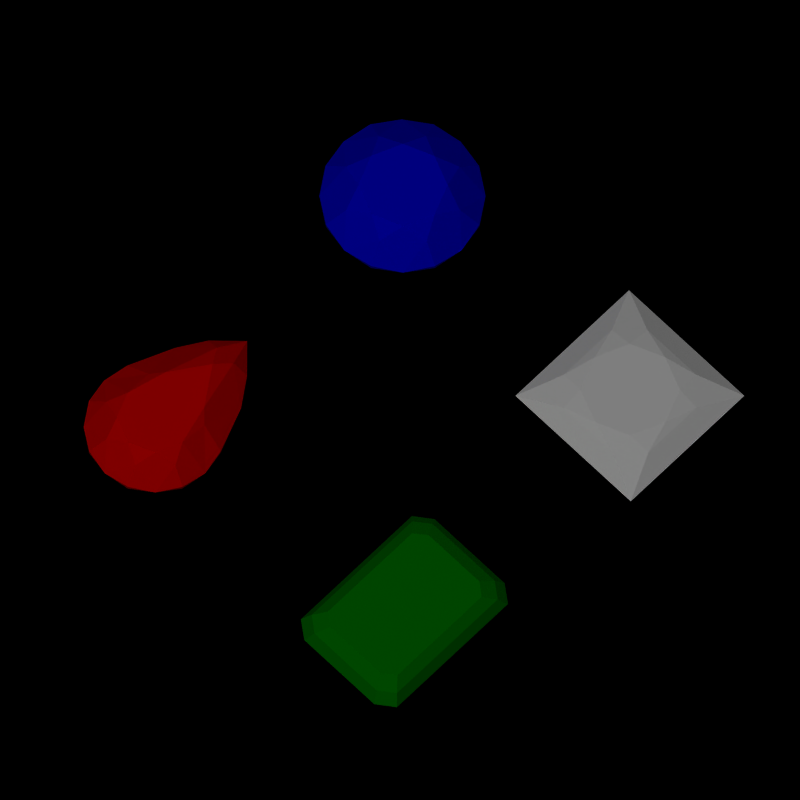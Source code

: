 # Source: gems.blend  (saved by Blender 2.49.2; exported with 4.5.12 LTS)
import bpy
from mathutils import Matrix  # noqa: F401  (used for matrix-valued properties, if any)

bpy.ops.wm.read_factory_settings(use_empty=True)
scene = bpy.context.scene
scene.name = 'Scene'

# ---- collections
col_collection_1 = bpy.data.collections.new('Collection 1'); scene.collection.children.link(col_collection_1)

# ---- materials (node trees are filled in below, after node groups)
mat_ruby = bpy.data.materials.new('Ruby')
mat_ruby.alpha_threshold = 0.0
mat_ruby.diffuse_color = (1.0, 0.0, 0.0, 1.0)
mat_ruby.roughness = 0.5
mat_ruby.specular_intensity = 1.0
mat_ruby.line_color = (0.0, 0.0, 0.0, 1.0)
mat_emerald = bpy.data.materials.new('Emerald')
mat_emerald.alpha_threshold = 0.0
mat_emerald.diffuse_color = (0.0, 0.5434, 0.0, 1.0)
mat_emerald.roughness = 0.5
mat_emerald.specular_intensity = 1.0
mat_emerald.line_color = (0.0, 0.0, 0.0, 1.0)
mat_diamond = bpy.data.materials.new('Diamond')
mat_diamond.alpha_threshold = 0.0
mat_diamond.diffuse_color = (1.0, 1.0, 1.0, 1.0)
mat_diamond.roughness = 0.5
mat_diamond.specular_intensity = 1.0
mat_diamond.line_color = (0.0, 0.0, 0.0, 1.0)
mat_sapphire = bpy.data.materials.new('Sapphire')
mat_sapphire.alpha_threshold = 0.0
mat_sapphire.preview_render_type = 'SHADERBALL'
mat_sapphire.diffuse_color = (0.0, 0.0, 1.0, 1.0)
mat_sapphire.roughness = 0.5
mat_sapphire.specular_intensity = 1.0
mat_sapphire.line_color = (0.0, 0.0, 0.0, 1.0)

# ---- material node trees

# ---- world
world_world = bpy.data.worlds.new('World'); scene.world = world_world
world_world.color = (0.0, 0.0, 0.0)
world_world.use_sun_shadow = False
world_world.sun_shadow_jitter_overblur = 0.0
world_world.cycles.sampling_method = 'MANUAL'
world_world.cycles.sample_map_resolution = 256

# ---- cameras
cam_camera_001 = bpy.data.cameras.new('Camera.001')
cam_camera_001.type = 'ORTHO'
cam_camera_001.passepartout_alpha = 0.2
cam_camera_001.clip_end = 100.0
cam_camera_001.lens = 35.0
cam_camera_001.ortho_scale = 5.0
cam_camera_001.show_passepartout = False
cam_camera_001.show_safe_areas = True
cam_camera_001.dof.focus_distance = 0.0
cam_camera_001.dof.aperture_fstop = 128.0

# ---- lights
light_lamp_003 = bpy.data.lights.new('Lamp.003', 'SUN')
light_lamp_003.transmission_factor = 0.0
light_lamp_003.angle = 1.571
light_lamp_003.energy = 0.5
light_lamp_003.shadow_buffer_clip_start = 0.5
light_lamp_003.shadow_soft_size = 1.0
light_lamp_003.shadow_cascade_max_distance = 1000.0
light_lamp_003.cycles.use_multiple_importance_sampling = False
light_lamp_002 = bpy.data.lights.new('Lamp.002', 'SUN')
light_lamp_002.transmission_factor = 0.0
light_lamp_002.angle = 1.571
light_lamp_002.energy = 0.4
light_lamp_002.shadow_buffer_clip_start = 0.5
light_lamp_002.shadow_soft_size = 1.0
light_lamp_002.shadow_cascade_max_distance = 1000.0
light_lamp_002.cycles.use_multiple_importance_sampling = False
light_lamp = bpy.data.lights.new('Lamp', 'SUN')
light_lamp.transmission_factor = 0.0
light_lamp.angle = 1.571
light_lamp.energy = 0.4
light_lamp.shadow_buffer_clip_start = 0.5
light_lamp.shadow_soft_size = 1.0
light_lamp.shadow_cascade_max_distance = 1000.0
light_lamp.cycles.use_multiple_importance_sampling = False
light_lamp_001 = bpy.data.lights.new('Lamp.001', 'SUN')
light_lamp_001.transmission_factor = 0.0
light_lamp_001.angle = 1.571
light_lamp_001.energy = 0.8
light_lamp_001.shadow_buffer_clip_start = 0.5
light_lamp_001.shadow_soft_size = 1.0
light_lamp_001.shadow_cascade_max_distance = 1000.0
light_lamp_001.cycles.use_multiple_importance_sampling = False

# ---- meshes
me_cube_003 = bpy.data.meshes.new('Cube.003')
me_cube_003.from_pydata([(0.3903, 0.6169, 0.5835), (-0.3884, 0.6171, 0.5835), (-0.5498, 0.004383, 0.5835), (-0.3886, -0.385, 0.5835), (0.3901, -0.3852, 0.5835), (0.5515, 0.004104, 0.5835), (0.0007277, -0.5464, 0.5835), (0.5657, 0.4454, 0.5081), (0.2911, -0.697, 0.4737), (-0.7004, -0.286, 0.4737), (0.702, -0.2864, 0.4737), (-0.5638, 0.4457, 0.5081), (-0.2897, -0.6968, 0.4737), (1.028, 0.004066, 0.2296), (0.0006897, -1.023, 0.2296), (-1.027, 0.004421, 0.2296), (0.7273, -0.7225, 0.2296), (-0.7259, -0.7222, 0.2296), (0.9501, -0.3892, 0.2558), (-0.3926, -0.945, 0.2558), (-0.9484, 0.3977, 0.2558), (0.3939, -0.9452, 0.2558), (0.9503, 0.3972, 0.2558), (-0.9486, -0.3888, 0.2558), (0.9502, -0.3891, 0.1918), (-0.3925, -0.9451, 0.1918), (-0.9484, 0.3976, 0.1918), (0.394, -0.9452, 0.1918), (0.9503, 0.3974, 0.1918), (-0.9485, -0.3889, 0.1918), (0.0009658, 1.185, 0.5835), (0.6702, 1.104, 0.2001), (-0.6683, 1.104, 0.2013), (0.3907, 1.507, 0.2641), (-0.3888, 1.507, 0.265), (0.0009413, 1.909, 0.2238), (0.1696, 1.446, 0.4639), (-0.1677, 1.446, 0.4639), (-0.3888, 1.507, 0.1678), (0.3907, 1.507, 0.1668), (0.0008481, -0.005873, -0.7578)], [], [(0, 5, 7), (4, 10, 5), (4, 6, 8), (3, 12, 6), (2, 9, 3), (1, 11, 2), (3, 9, 17, 12), (2, 11, 15, 9), (5, 10, 13, 7), (4, 8, 16, 10), (6, 12, 14, 8), (12, 19, 14), (8, 14, 21), (8, 21, 16), (10, 16, 18), (10, 18, 13), (7, 13, 22), (11, 20, 15), (9, 15, 23), (9, 23, 17), (12, 17, 19), (15, 20, 26), (15, 29, 23), (17, 23, 29), (17, 25, 19), (14, 19, 25), (14, 27, 21), (16, 21, 27), (16, 24, 18), (13, 18, 24), (13, 28, 22), (0, 4, 5), (3, 6, 4), (1, 2, 3), (0, 30, 1), (0, 1, 3, 4), (11, 32, 20), (32, 37, 34), (34, 37, 35), (33, 35, 36), (31, 33, 36), (7, 22, 31), (20, 32, 26), (22, 28, 31), (32, 34, 38), (34, 35, 38), (33, 39, 35), (31, 39, 33), (30, 36, 35, 37), (1, 37, 32, 11), (0, 7, 31, 36), (1, 30, 37), (0, 36, 30), (13, 24, 40), (14, 25, 40), (15, 26, 40), (16, 27, 40), (17, 29, 40), (29, 15, 40), (25, 17, 40), (27, 14, 40), (24, 16, 40), (28, 13, 40), (26, 32, 40), (31, 28, 40), (32, 38, 40), (38, 35, 40), (35, 39, 40), (39, 31, 40)])
me_cube_003.materials.append(mat_ruby)
me_cube_003.use_remesh_preserve_volume = False
me_cube_003.use_remesh_preserve_attributes = False
me_cube_003.use_mirror_vertex_groups = False
me_cube_003.update()
me_cube_002 = bpy.data.meshes.new('Cube.002')
me_cube_002.from_pydata([(-0.7013, 0.8475, 0.5942), (0.6787, 0.8475, 0.5942), (0.6787, -0.8475, 0.5942), (-0.7013, -0.8475, 0.5942), (-0.5133, 0.9935, 0.5942), (0.4907, 0.9935, 0.5942), (0.4907, -0.9935, 0.5942), (-0.5133, -0.9935, 0.5942), (-0.9655, 1.12, 0.3217), (0.9429, 1.12, 0.3217), (0.9429, -1.12, 0.3217), (-0.9655, -1.12, 0.3217), (-0.7055, 1.313, 0.3217), (0.6829, 1.313, 0.3217), (0.6829, -1.313, 0.3217), (-0.7055, -1.313, 0.3217), (-0.8587, 1.014, 0.4848), (0.8361, 1.014, 0.4848), (0.8361, -1.014, 0.4848), (-0.8587, -1.014, 0.4848), (-0.6278, 1.189, 0.4848), (0.6052, 1.189, 0.4848), (0.6052, -1.189, 0.4848), (-0.6278, -1.189, 0.4848), (-0.01131, 0.3817, -0.67), (-0.01131, -0.3817, -0.67), (0.3705, 0.9323, -0.1742), (-0.3931, -0.9323, -0.1742), (0.3705, -0.9323, -0.1742), (-0.3931, 0.9323, -0.1742), (-0.5361, -0.8262, -0.1742), (0.5135, -0.8262, -0.1742), (0.5135, 0.8262, -0.1742), (-0.5361, 0.8262, -0.1742)], [], [(0, 3, 2, 1), (0, 1, 5, 4), (2, 3, 7, 6), (16, 0, 4, 20), (20, 12, 8, 16), (1, 17, 21, 5), (17, 9, 13, 21), (6, 22, 18, 2), (22, 14, 10, 18), (3, 19, 23, 7), (19, 11, 15, 23), (5, 21, 20, 4), (21, 13, 12, 20), (7, 23, 22, 6), (23, 15, 14, 22), (2, 18, 17, 1), (18, 10, 9, 17), (0, 16, 19, 3), (16, 8, 11, 19), (32, 24, 26), (9, 32, 26, 13), (26, 24, 29), (13, 26, 29, 12), (29, 24, 33), (12, 29, 33, 8), (8, 33, 30, 11), (33, 24, 25, 30), (30, 25, 27), (11, 30, 27, 15), (27, 25, 28), (15, 27, 28, 14), (28, 25, 31), (14, 28, 31, 10), (10, 31, 32, 9), (31, 25, 24, 32)])
me_cube_002.materials.append(mat_emerald)
me_cube_002.use_remesh_preserve_volume = False
me_cube_002.use_remesh_preserve_attributes = False
me_cube_002.use_mirror_vertex_groups = False
me_cube_002.update()
me_cube_001 = bpy.data.meshes.new('Cube.001')
me_cube_001.from_pydata([(0.4998, -0.4998, 0.2635), (-0.4998, 0.4998, 0.2635), (0.3672, 0.212, 0.3371), (0.212, -0.3672, 0.3371), (-0.3672, -0.212, 0.3371), (-0.212, 0.3672, 0.3371), (0.212, 0.3672, 0.3372), (0.3672, -0.212, 0.3372), (-0.212, -0.3672, 0.3372), (-0.3672, 0.212, 0.3372), (-0.2167, 0.2167, 0.3621), (1.043e-07, 0.3065, 0.3621), (0.3065, -2.831e-07, 0.3621), (-2.086e-07, -0.3065, 0.3621), (-0.3065, -4.47e-08, 0.3621), (0.2167, 0.2167, 0.3621), (0.2167, -0.2167, 0.3621), (-0.2167, -0.2167, 0.3621), (0.3648, -1.192e-07, 0.01877), (-0.3648, -1.192e-07, 0.01877), (-1.49e-07, -0.3648, 0.01877), (-8.941e-08, 0.3648, 0.01877), (-0.4998, -0.4998, 0.2635), (0.4998, 0.4998, 0.2635), (-1.788e-07, -1.714e-07, -0.232)], [], [(7, 0, 23, 2), (23, 1, 5, 6), (22, 4, 9, 1), (0, 3, 8, 22), (7, 12, 16), (2, 12, 7), (2, 15, 12), (6, 11, 15), (5, 11, 6), (5, 10, 11), (9, 14, 10), (4, 14, 9), (4, 17, 14), (8, 13, 17), (3, 13, 8), (3, 16, 13), (3, 0, 7, 16), (2, 23, 6, 15), (5, 1, 9, 10), (4, 22, 8, 17), (12, 15, 16), (10, 15, 11), (10, 14, 17), (13, 16, 17), (15, 10, 17, 16), (23, 0, 18), (22, 1, 19), (0, 22, 20), (1, 23, 21), (0, 20, 24), (0, 24, 18), (20, 22, 24), (19, 24, 22), (18, 24, 23), (21, 23, 24), (1, 21, 24), (1, 24, 19)])
me_cube_001.materials.append(mat_diamond)
me_cube_001.use_remesh_preserve_volume = False
me_cube_001.use_remesh_preserve_attributes = False
me_cube_001.use_mirror_vertex_groups = False
me_cube_001.update()
me_cube = bpy.data.meshes.new('Cube')
me_cube.from_pydata([(-0.381, 0.3998, 0.4961), (-0.534, 0.03051, 0.4961), (-0.3812, -0.3388, 0.4961), (-0.01189, -0.4919, 0.4961), (0.3574, -0.339, 0.4961), (0.3576, 0.3996, 0.4961), (-0.01163, 0.5526, 0.4961), (0.5105, 0.03024, 0.4961), (-0.2871, 0.6955, 0.3919), (-0.6768, -0.2449, 0.3919), (0.6533, 0.3057, 0.3919), (0.2635, -0.6347, 0.3919), (0.2639, 0.6953, 0.3919), (-0.6767, 0.306, 0.3919), (-0.2874, -0.6346, 0.3919), (0.6532, -0.2452, 0.3919), (-0.01159, 1.005, 0.1604), (-0.9864, 0.03054, 0.1604), (0.9628, 0.03021, 0.1604), (-0.01193, -0.9442, 0.1604), (0.6775, 0.7194, 0.1604), (-0.7008, 0.7196, 0.1604), (-0.701, -0.6587, 0.1604), (0.6773, -0.6589, 0.1604), (0.3614, 0.9307, 0.1852), (-0.9121, 0.4036, 0.1852), (0.8886, -0.3428, 0.1852), (-0.3849, -0.8699, 0.1852), (0.8887, 0.4031, 0.1852), (-0.3845, 0.9309, 0.1852), (-0.9123, -0.3424, 0.1852), (0.361, -0.8701, 0.1852), (0.3613, 0.9307, 0.1246), (-0.9121, 0.4035, 0.1246), (0.8886, -0.3427, 0.1246), (-0.3848, -0.87, 0.1246), (0.8887, 0.4032, 0.1246), (-0.3846, 0.9308, 0.1246), (-0.9122, -0.3425, 0.1246), (0.3611, -0.8701, 0.1246), (-0.01176, 0.03038, -0.7244)], [], [(0, 6, 8), (5, 12, 6), (5, 7, 10), (4, 15, 7), (3, 11, 4), (2, 14, 3), (1, 9, 2), (0, 13, 1), (4, 11, 23, 15), (3, 14, 19, 11), (2, 9, 22, 14), (1, 13, 17, 9), (0, 8, 21, 13), (6, 12, 16, 8), (5, 10, 20, 12), (7, 15, 18, 10), (15, 26, 18), (10, 18, 28), (10, 28, 20), (12, 20, 24), (12, 24, 16), (8, 16, 29), (8, 29, 21), (13, 21, 25), (13, 25, 17), (9, 17, 30), (9, 30, 22), (14, 22, 27), (14, 27, 19), (11, 19, 31), (11, 31, 23), (15, 23, 26), (19, 27, 35), (19, 39, 31), (23, 31, 39), (23, 34, 26), (18, 26, 34), (18, 36, 28), (20, 28, 36), (20, 32, 24), (16, 24, 32), (16, 37, 29), (21, 29, 37), (21, 33, 25), (17, 25, 33), (17, 38, 30), (22, 30, 38), (22, 35, 27), (23, 39, 40), (23, 40, 34), (18, 34, 40), (18, 40, 36), (20, 36, 40), (20, 40, 32), (16, 32, 40), (16, 40, 37), (21, 37, 40), (21, 40, 33), (17, 33, 40), (17, 40, 38), (22, 38, 40), (22, 40, 35), (19, 35, 40), (19, 40, 39), (0, 1, 2), (0, 5, 6), (4, 7, 5), (2, 3, 4), (0, 2, 4, 5)])
me_cube.materials.append(mat_sapphire)
me_cube.use_remesh_preserve_volume = False
me_cube.use_remesh_preserve_attributes = False
me_cube.use_mirror_vertex_groups = False
me_cube.update()

# ---- objects
ob_lamp_003 = bpy.data.objects.new('Lamp.003', light_lamp_003)
ob_lamp_002 = bpy.data.objects.new('Lamp.002', light_lamp_002)
ob_lamp_001 = bpy.data.objects.new('Lamp.001', light_lamp)
ob_teardropcut = bpy.data.objects.new('TeardropCut', me_cube_003)
ob_emeraldcut = bpy.data.objects.new('EmeraldCut', me_cube_002)
ob_princesscut = bpy.data.objects.new('PrincessCut', me_cube_001)
ob_roundcut = bpy.data.objects.new('RoundCut', me_cube)
ob_camera = bpy.data.objects.new('Camera', cam_camera_001)
ob_lamp = bpy.data.objects.new('Lamp', light_lamp_001)

# ---- transforms, parenting, visibility, modifiers, constraints
ob_lamp_003.location = (-7.819, 14.32, 14.88)
ob_lamp_003.rotation_euler = (0.9657, 0.357, 3.414)
ob_lamp_003.lock_rotations_4d = False
ob_lamp_003.empty_display_type = 'ARROWS'
ob_lamp_003.lineart.crease_threshold = 0.0
ob_lamp_002.location = (11.74, -3.199, 7.5)
ob_lamp_002.rotation_euler = (0.4847, 0.4381, 0.3855)
ob_lamp_002.lock_rotations_4d = False
ob_lamp_002.empty_display_type = 'ARROWS'
ob_lamp_002.lineart.crease_threshold = 0.0
ob_lamp_001.location = (-5.541, -9.071, 7.5)
ob_lamp_001.rotation_euler = (0.4847, 0.4381, -1.272)
ob_lamp_001.lock_rotations_4d = False
ob_lamp_001.empty_display_type = 'ARROWS'
ob_lamp_001.lineart.crease_threshold = 0.0
ob_teardropcut.location = (-1.0, -1.2, -0.0003683)
ob_teardropcut.scale = (0.4336, 0.4336, 0.4336)
ob_teardropcut.lock_rotations_4d = False
ob_teardropcut.empty_display_type = 'ARROWS'
ob_teardropcut.lineart.crease_threshold = 0.0
ob_emeraldcut.location = (1.0, -1.0, 0.0)
ob_emeraldcut.scale = (0.4423, 0.4423, 0.4423)
ob_emeraldcut.lock_rotations_4d = False
ob_emeraldcut.empty_display_type = 'ARROWS'
ob_emeraldcut.lineart.crease_threshold = 0.0
ob_princesscut.location = (1.0, 1.0, 0.0)
ob_princesscut.scale = (1.014, 1.014, 1.014)
ob_princesscut.lock_rotations_4d = False
ob_princesscut.empty_display_type = 'ARROWS'
ob_princesscut.lineart.crease_threshold = 0.0
ob_roundcut.location = (-1.0, 1.0, 0.0)
ob_roundcut.scale = (0.5342, 0.5342, 0.5342)
ob_roundcut.lock_rotations_4d = False
ob_roundcut.empty_display_type = 'ARROWS'
ob_roundcut.lineart.crease_threshold = 0.0
ob_camera.location = (2.818, -3.157, 10.27)
ob_camera.rotation_euler = (0.3973, -0.01844, 0.7777)
ob_camera.lock_rotations_4d = False
ob_camera.empty_display_type = 'ARROWS'
ob_camera.lineart.crease_threshold = 0.0
ob_lamp.location = (2.5, -5.0, 7.5)
ob_lamp.rotation_euler = (0.4847, 0.4381, -0.2138)
ob_lamp.lock_rotations_4d = False
ob_lamp.empty_display_type = 'ARROWS'
ob_lamp.lineart.crease_threshold = 0.0

# ---- collection membership
col_collection_1.objects.link(ob_lamp_003)
col_collection_1.objects.link(ob_lamp_002)
col_collection_1.objects.link(ob_lamp_001)
col_collection_1.objects.link(ob_teardropcut)
col_collection_1.objects.link(ob_emeraldcut)
col_collection_1.objects.link(ob_princesscut)
col_collection_1.objects.link(ob_roundcut)
col_collection_1.objects.link(ob_camera)
col_collection_1.objects.link(ob_lamp)

# ---- scene / render settings (as saved in the file)
scene.camera = ob_camera
scene.frame_start = 1; scene.frame_end = 250; scene.frame_set(1)
scene.render.engine = 'BLENDER_EEVEE_NEXT'
scene.render.image_settings.color_mode = 'RGB'
scene.render.image_settings.compression = 90
scene.render.resolution_x = 512
scene.render.resolution_y = 512
scene.render.pixel_aspect_x = 100.0
scene.render.pixel_aspect_y = 100.0
scene.render.fps = 25
scene.render.dither_intensity = 0.0
scene.render.use_compositing = False
scene.render.use_sequencer = False
scene.render.bake_margin = 2
scene.render.bake_bias = 0.0
scene.render.use_stamp_time = False
scene.render.use_stamp_date = False
scene.render.use_stamp_frame = False
scene.render.use_stamp_camera = False
scene.render.use_stamp_scene = False
scene.render.use_stamp_filename = False
scene.render.use_stamp_render_time = False
scene.render.stamp_font_size = 0
scene.cycles.use_denoising = False
scene.cycles.samples = 10
scene.cycles.sampling_pattern = 'TABULATED_SOBOL'
scene.cycles.light_sampling_threshold = 0.0
scene.cycles.use_adaptive_sampling = False
scene.cycles.use_light_tree = False
scene.cycles.blur_glossy = 0.0
scene.cycles.volume_bounces = 1
scene.cycles.pixel_filter_type = 'GAUSSIAN'
scene.cycles.sample_clamp_indirect = 0.0
scene.view_settings.view_transform = 'Raw'
bpy.context.view_layer.update()
